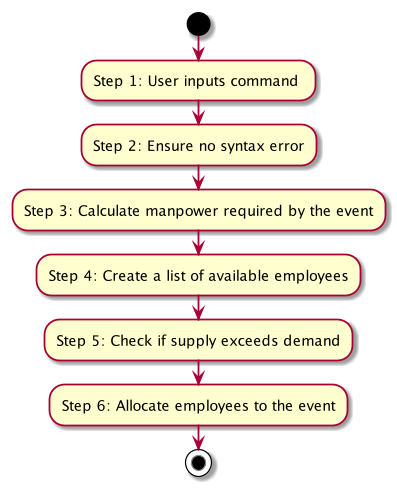

The diagram above was rendered by PlantUML. Its source (embedded in the PNG):
@startuml
start
:Step 1: User inputs command ;
:Step 2: Ensure no syntax error;
:Step 3: Calculate manpower required by the event;
:Step 4: Create a list of available employees;
:Step 5: Check if supply exceeds demand;
:Step 6: Allocate employees to the event;
stop
@enduml